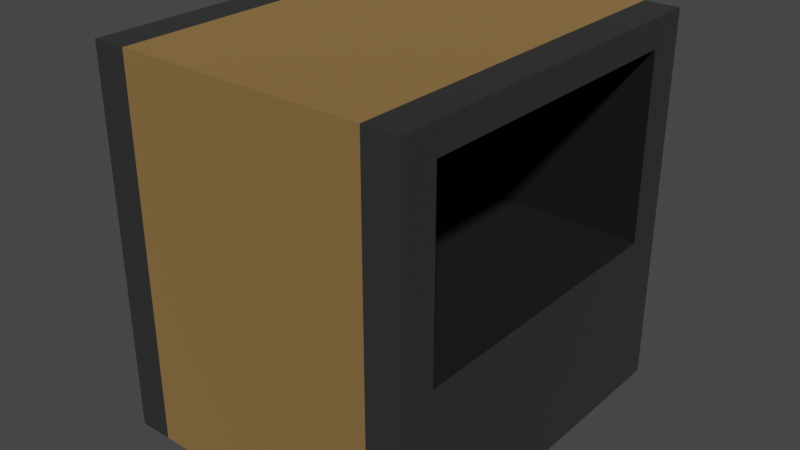 # Source: smelter.blend  (saved by Blender 3.3.6; exported with 4.5.12 LTS)
import bpy
from mathutils import Matrix  # noqa: F401  (used for matrix-valued properties, if any)

bpy.ops.wm.read_factory_settings(use_empty=True)
scene = bpy.context.scene
scene.name = 'Scene'

# ---- collections
col_collection = bpy.data.collections.new('Collection'); scene.collection.children.link(col_collection)

# ---- materials (node trees are filled in below, after node groups)
mat_balk = bpy.data.materials.new('Balk')
mat_balk.use_transparent_shadow = False
mat_orange = bpy.data.materials.new('Orange')
mat_orange.use_transparent_shadow = False
mat_svart = bpy.data.materials.new('Svart')
mat_svart.use_transparent_shadow = False

# ---- material node trees
mat_balk.use_nodes = True; mat_balk.node_tree.nodes.clear()
_N = mat_balk.node_tree.nodes; _L = mat_balk.node_tree.links
n0 = _N.new('ShaderNodeBsdfPrincipled'); n0.name = 'Principled BSDF'; n0.location = (10, 300)
n0.distribution = 'GGX'
n0.subsurface_method = 'RANDOM_WALK_SKIN'
n0.inputs[0].default_value = (0.2079, 0.2079, 0.2079, 1.0)
n0.inputs[1].default_value = 1.0
n0.inputs[3].default_value = 1.45
n0.inputs[27].default_value = (0.0, 0.0, 0.0, 1.0)
n0.inputs[28].default_value = 1.0
n1 = _N.new('ShaderNodeOutputMaterial'); n1.name = 'Material Output'; n1.location = (300, 300)
_L.new(n0.outputs[0], n1.inputs[0])
n1.is_active_output = True
mat_orange.use_nodes = True; mat_orange.node_tree.nodes.clear()
_N = mat_orange.node_tree.nodes; _L = mat_orange.node_tree.links
n0 = _N.new('ShaderNodeBsdfPrincipled'); n0.name = 'Principled BSDF'; n0.location = (10, 300)
n0.distribution = 'GGX'
n0.subsurface_method = 'RANDOM_WALK_SKIN'
n0.inputs[0].default_value = (0.6267, 0.3772, 0.1445, 1.0)
n0.inputs[1].default_value = 1.0
n0.inputs[2].default_value = 0.8
n0.inputs[3].default_value = 1.45
n0.inputs[27].default_value = (0.0, 0.0, 0.0, 1.0)
n0.inputs[28].default_value = 1.0
n1 = _N.new('ShaderNodeOutputMaterial'); n1.name = 'Material Output'; n1.location = (300, 300)
_L.new(n0.outputs[0], n1.inputs[0])
n1.is_active_output = True
mat_svart.use_nodes = True; mat_svart.node_tree.nodes.clear()
_N = mat_svart.node_tree.nodes; _L = mat_svart.node_tree.links
n0 = _N.new('ShaderNodeBsdfPrincipled'); n0.name = 'Principled BSDF'; n0.location = (10, 300)
n0.distribution = 'GGX'
n0.subsurface_method = 'RANDOM_WALK_SKIN'
n0.inputs[0].default_value = (0.0, 0.0, 0.0, 1.0)
n0.inputs[2].default_value = 1.0
n0.inputs[3].default_value = 1.45
n0.inputs[27].default_value = (0.0, 0.0, 0.0, 1.0)
n0.inputs[28].default_value = 1.0
n1 = _N.new('ShaderNodeOutputMaterial'); n1.name = 'Material Output'; n1.location = (300, 300)
_L.new(n0.outputs[0], n1.inputs[0])
n1.is_active_output = True

# ---- world
world_world = bpy.data.worlds.new('World'); scene.world = world_world
world_world.use_nodes = True; world_world.node_tree.nodes.clear()
_N = world_world.node_tree.nodes; _L = world_world.node_tree.links
n0 = _N.new('ShaderNodeOutputWorld'); n0.name = 'World Output'; n0.location = (300, 300)
n1 = _N.new('ShaderNodeBackground'); n1.name = 'Background'; n1.location = (10, 300)
n1.inputs[0].default_value = (0.05088, 0.05088, 0.05088, 1.0)
_L.new(n1.outputs[0], n0.inputs[0])
n0.is_active_output = True
world_world.color = (0.05088, 0.05088, 0.05088)
world_world.use_sun_shadow = False
world_world.sun_shadow_jitter_overblur = 0.0

# ---- meshes
me_cube_002 = bpy.data.meshes.new('Cube.002')
me_cube_002.from_pydata([(-0.8353, -0.7989, -0.1417), (-0.8353, -0.7989, 0.8505), (-0.8353, 0.7989, -0.1417), (-0.8353, 0.7989, 0.8505), (0.0, 1.0, -1.0), (0.0, 1.0, 1.0), (0.0, -1.0, -1.0), (0.0, -1.0, 1.0), (-0.8353, 1.0, -1.0), (-0.8353, -1.0, -1.0), (-0.8353, -1.0, 1.0), (-0.8353, 1.0, 1.0), (0.0, 0.7989, 0.8505), (0.0, 0.7989, -0.1417), (0.0, -0.7989, 0.8505), (0.0, -0.7989, -0.1417), (-0.6527, 1.0, -1.0), (-0.6527, -1.0, 1.0), (-0.6527, 1.0, 1.0), (-0.6527, -1.0, -1.0), (0.8353, -0.7989, -0.1417), (0.8353, -0.7989, 0.8505), (0.8353, 0.7989, -0.1417), (0.8353, 0.7989, 0.8505), (0.8353, 1.0, -1.0), (0.8353, -1.0, -1.0), (0.8353, -1.0, 1.0), (0.8353, 1.0, 1.0), (0.6527, 1.0, -1.0), (0.6527, -1.0, 1.0), (0.6527, 1.0, 1.0), (0.6527, -1.0, -1.0)], [], [(1, 3, 12, 14), (19, 17, 10, 9), (18, 11, 10, 17), (16, 4, 6, 19), (16, 18, 5, 4), (0, 2, 8, 9), (1, 0, 9, 10), (3, 1, 10, 11), (2, 3, 11, 8), (2, 0, 15, 13), (0, 1, 14, 15), (3, 2, 13, 12), (8, 11, 18, 16), (8, 16, 19, 9), (5, 18, 17, 7), (6, 7, 17, 19), (21, 14, 12, 23), (31, 25, 26, 29), (30, 29, 26, 27), (28, 31, 6, 4), (28, 4, 5, 30), (20, 25, 24, 22), (21, 26, 25, 20), (23, 27, 26, 21), (22, 24, 27, 23), (22, 13, 15, 20), (20, 15, 14, 21), (23, 12, 13, 22), (24, 28, 30, 27), (24, 25, 31, 28), (5, 7, 29, 30), (6, 31, 29, 7)])
me_cube_002.polygons.foreach_set('material_index', [2, 0, 0, 0, 1, 0, 0, 0, 0, 2, 2, 2, 0, 0, 1, 1, 2, 0, 0, 0, 1, 0, 0, 0, 0, 2, 2, 2, 0, 0, 1, 1])
_uv = me_cube_002.uv_layers.new(name='UVMap')
_uv.uv.foreach_set('vector', [0.5999, 0.02514, 0.5999, 0.2249, 0.5999, 0.2249, 0.5999, 0.02514, 0.375, 0.9727, 0.625, 0.9727, 0.625, 1.0, 0.375, 1.0, 0.8477, 0.5, 0.875, 0.5, 0.875, 0.75, 0.8477, 0.75, 0.1523, 0.5, 0.25, 0.5, 0.25, 0.75, 0.1523, 0.75, 0.375, 0.2773, 0.625, 0.2773, 0.625, 0.375, 0.375, 0.375, 0.4001, 0.02514, 0.4001, 0.2249, 0.375, 0.25, 0.375, 0.0, 0.5999, 0.02514, 0.4001, 0.02514, 0.375, 0.0, 0.625, 0.0, 0.5999, 0.2249, 0.5999, 0.02514, 0.625, 0.0, 0.625, 0.25, 0.4001, 0.2249, 0.5999, 0.2249, 0.625, 0.25, 0.375, 0.25, 0.4001, 0.2249, 0.4001, 0.02514, 0.4001, 0.02514, 0.4001, 0.2249, 0.4001, 0.02514, 0.5999, 0.02514, 0.5999, 0.02514, 0.4001, 0.02514, 0.5999, 0.2249, 0.4001, 0.2249, 0.4001, 0.2249, 0.5999, 0.2249, 0.375, 0.25, 0.625, 0.25, 0.625, 0.2773, 0.375, 0.2773, 0.125, 0.5, 0.1523, 0.5, 0.1523, 0.75, 0.125, 0.75, 0.75, 0.5, 0.8477, 0.5, 0.8477, 0.75, 0.75, 0.75, 0.375, 0.875, 0.625, 0.875, 0.625, 0.9727, 0.375, 0.9727, 0.5999, 0.02514, 0.5999, 0.02514, 0.5999, 0.2249, 0.5999, 0.2249, 0.375, 0.9727, 0.375, 1.0, 0.625, 1.0, 0.625, 0.9727, 0.8477, 0.5, 0.8477, 0.75, 0.875, 0.75, 0.875, 0.5, 0.1523, 0.5, 0.1523, 0.75, 0.25, 0.75, 0.25, 0.5, 0.375, 0.2773, 0.375, 0.375, 0.625, 0.375, 0.625, 0.2773, 0.4001, 0.02514, 0.375, 0.0, 0.375, 0.25, 0.4001, 0.2249, 0.5999, 0.02514, 0.625, 0.0, 0.375, 0.0, 0.4001, 0.02514, 0.5999, 0.2249, 0.625, 0.25, 0.625, 0.0, 0.5999, 0.02514, 0.4001, 0.2249, 0.375, 0.25, 0.625, 0.25, 0.5999, 0.2249, 0.4001, 0.2249, 0.4001, 0.2249, 0.4001, 0.02514, 0.4001, 0.02514, 0.4001, 0.02514, 0.4001, 0.02514, 0.5999, 0.02514, 0.5999, 0.02514, 0.5999, 0.2249, 0.5999, 0.2249, 0.4001, 0.2249, 0.4001, 0.2249, 0.375, 0.25, 0.375, 0.2773, 0.625, 0.2773, 0.625, 0.25, 0.125, 0.5, 0.125, 0.75, 0.1523, 0.75, 0.1523, 0.5, 0.75, 0.5, 0.75, 0.75, 0.8477, 0.75, 0.8477, 0.5, 0.375, 0.875, 0.375, 0.9727, 0.625, 0.9727, 0.625, 0.875])
me_cube_002.materials.append(mat_balk)
me_cube_002.materials.append(mat_orange)
me_cube_002.materials.append(mat_svart)
me_cube_002.update()

# ---- objects
ob_cube = bpy.data.objects.new('Cube', me_cube_002)

# ---- transforms, parenting, visibility, modifiers, constraints
ob_cube.location = (0.0, 0.0, 1.0)

# ---- collection membership
col_collection.objects.link(ob_cube)

# ---- scene / render settings (as saved in the file)
scene.frame_start = 1; scene.frame_end = 250; scene.frame_set(1)
scene.render.engine = 'BLENDER_EEVEE_NEXT'
scene.cycles.sampling_pattern = 'TABULATED_SOBOL'
scene.cycles.use_light_tree = False
scene.view_settings.view_transform = 'Filmic'
bpy.context.view_layer.update()

# ---- added for rendering (the .blend has no active camera and no usable light): camera, sun
cam_auto = bpy.data.cameras.new('AutoCamera')
cam_auto.lens = 50.0
cam_auto.sensor_width = 36.0
cam_auto.clip_end = 1000.0
ob_auto_camera = bpy.data.objects.new('AutoCamera', cam_auto)
scene.collection.objects.link(ob_auto_camera)
ob_auto_camera.location = (3.03927, -3.64713, 3.43142)
ob_auto_camera.rotation_euler = (1.09748, -7.21219e-08, 0.694738)
scene.camera = ob_auto_camera
light_auto_sun = bpy.data.lights.new('AutoSun', 'SUN')
light_auto_sun.energy = 3.0
light_auto_sun.angle = 0.0523599
ob_auto_sun = bpy.data.objects.new('AutoSun', light_auto_sun)
scene.collection.objects.link(ob_auto_sun)
ob_auto_sun.rotation_euler = (0.872665, 0.174533, 0.523599)
bpy.context.view_layer.update()
